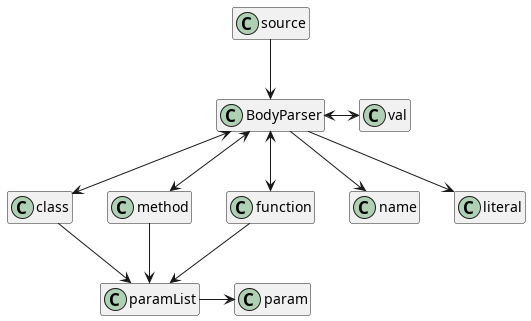

The diagram above was rendered by PlantUML. Its source (embedded in the PNG):
@startuml parser-structure
hide empty members

class param
class paramList
class class
class method
class function
class BodyParser
class source
class name
class literal
class val

source --> BodyParser

BodyParser <--> class
BodyParser <--> function
BodyParser <--> method
BodyParser --> name
BodyParser --> literal
BodyParser <-> val

paramList -> param
function --> paramList
method --> paramList
class --> paramList

@enduml